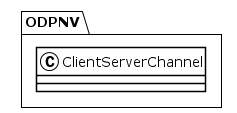

The diagram above was rendered by PlantUML. Its source (embedded in the PNG):
@startuml
!theme plain
package ODPNV {
class ClientServerChannel {
}
}
@enduml